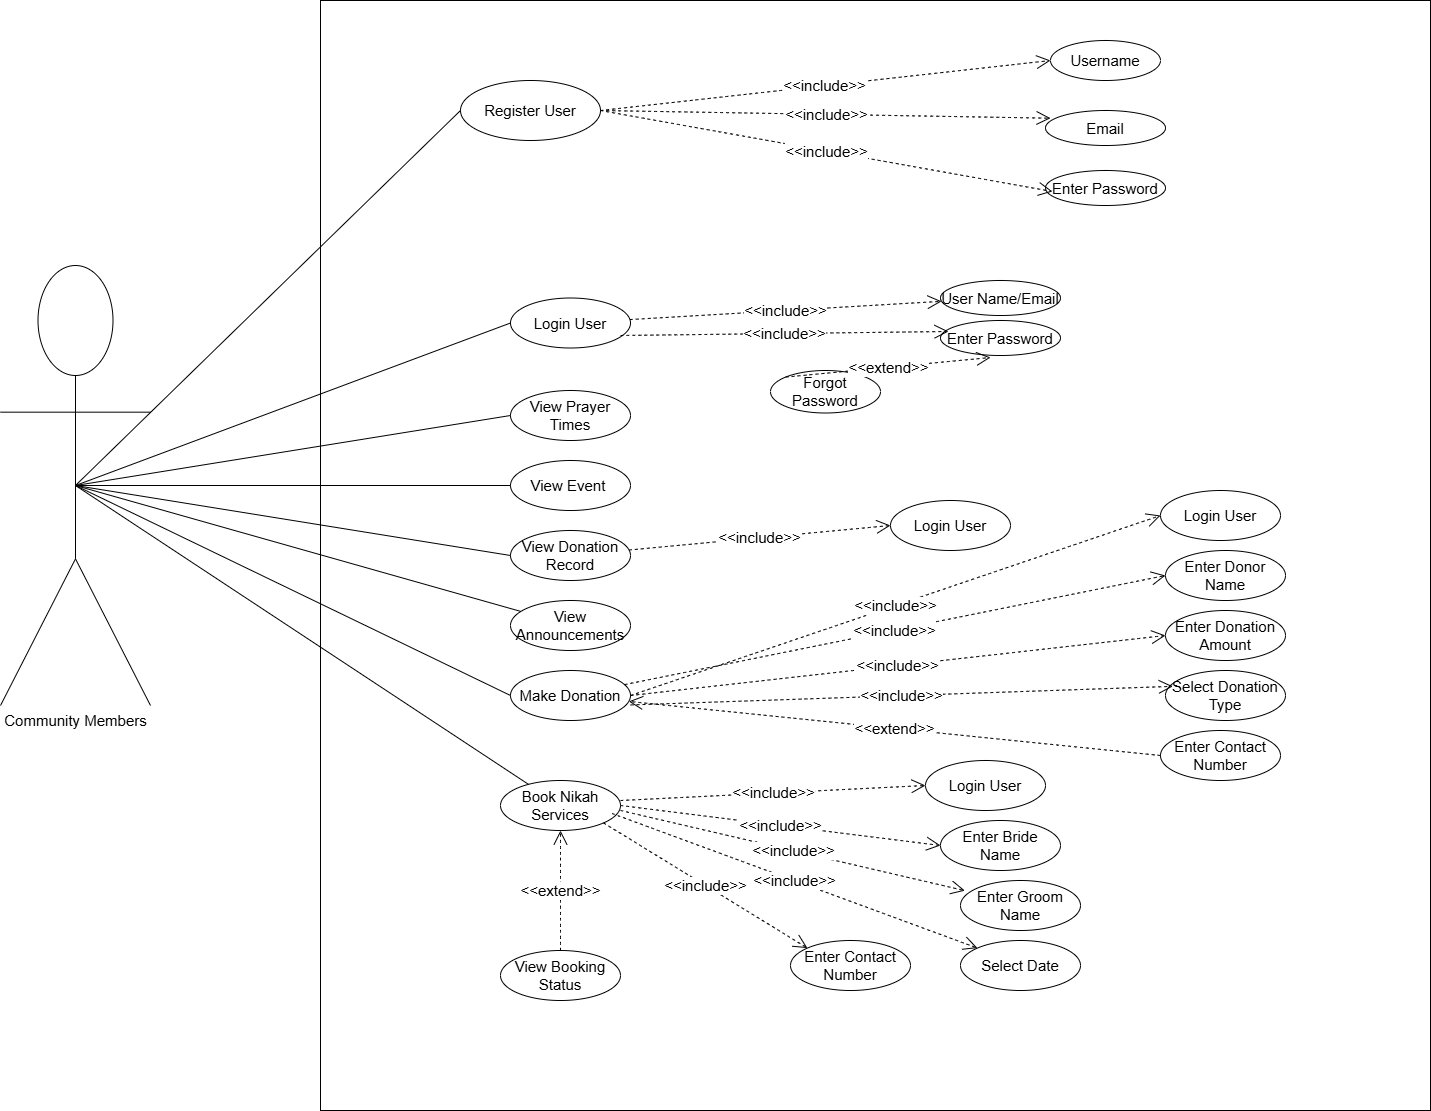

The diagram above was exported from draw.io. Its source (the exported page's mxGraphModel, read from the mxfile embedded in the PNG):
<mxGraphModel dx="1246" dy="1727" grid="1" gridSize="10" guides="1" tooltips="1" connect="1" arrows="1" fold="1" page="1" pageScale="1" pageWidth="850" pageHeight="1100" math="0" shadow="0">
  <root>
    <mxCell id="0" />
    <mxCell id="1" parent="0" />
    <mxCell id="xs0uz8PzsRcV0qo_Jm3Y-1" value="Community Members" style="shape=umlActor;verticalLabelPosition=bottom;verticalAlign=top;html=1;outlineConnect=0;fontSize=15;" parent="1" vertex="1">
      <mxGeometry x="20" y="195" width="150" height="440" as="geometry" />
    </mxCell>
    <mxCell id="xs0uz8PzsRcV0qo_Jm3Y-2" value="" style="whiteSpace=wrap;html=1;aspect=fixed;fontSize=15;" parent="1" vertex="1">
      <mxGeometry x="340" y="-70" width="1110" height="1110" as="geometry" />
    </mxCell>
    <mxCell id="xs0uz8PzsRcV0qo_Jm3Y-3" value="Register User" style="ellipse;whiteSpace=wrap;html=1;fontSize=15;" parent="1" vertex="1">
      <mxGeometry x="480" y="10" width="140" height="60" as="geometry" />
    </mxCell>
    <mxCell id="xs0uz8PzsRcV0qo_Jm3Y-6" value="Login User" style="ellipse;whiteSpace=wrap;html=1;fontSize=15;" parent="1" vertex="1">
      <mxGeometry x="530" y="227.5" width="120" height="50" as="geometry" />
    </mxCell>
    <mxCell id="xs0uz8PzsRcV0qo_Jm3Y-8" value="View Prayer Times" style="ellipse;whiteSpace=wrap;html=1;fontSize=15;" parent="1" vertex="1">
      <mxGeometry x="530" y="320" width="120" height="50" as="geometry" />
    </mxCell>
    <mxCell id="xs0uz8PzsRcV0qo_Jm3Y-10" value="Make Donation" style="ellipse;whiteSpace=wrap;html=1;fontSize=15;" parent="1" vertex="1">
      <mxGeometry x="530" y="600" width="120" height="50" as="geometry" />
    </mxCell>
    <mxCell id="xs0uz8PzsRcV0qo_Jm3Y-12" value="View Donation Record" style="ellipse;whiteSpace=wrap;html=1;fontSize=15;" parent="1" vertex="1">
      <mxGeometry x="530" y="460" width="120" height="50" as="geometry" />
    </mxCell>
    <mxCell id="xs0uz8PzsRcV0qo_Jm3Y-14" value="View Event&amp;nbsp;" style="ellipse;whiteSpace=wrap;html=1;fontSize=15;" parent="1" vertex="1">
      <mxGeometry x="530" y="390" width="120" height="50" as="geometry" />
    </mxCell>
    <mxCell id="xs0uz8PzsRcV0qo_Jm3Y-16" value="View Announcements" style="ellipse;whiteSpace=wrap;html=1;fontSize=15;" parent="1" vertex="1">
      <mxGeometry x="530" y="530" width="120" height="50" as="geometry" />
    </mxCell>
    <mxCell id="xs0uz8PzsRcV0qo_Jm3Y-18" value="Book Nikah Services" style="ellipse;whiteSpace=wrap;html=1;fontSize=15;" parent="1" vertex="1">
      <mxGeometry x="520" y="710" width="120" height="50" as="geometry" />
    </mxCell>
    <mxCell id="xs0uz8PzsRcV0qo_Jm3Y-20" value="" style="endArrow=none;html=1;rounded=0;entryX=0;entryY=0.5;entryDx=0;entryDy=0;exitX=0.5;exitY=0.5;exitDx=0;exitDy=0;exitPerimeter=0;fontSize=15;" parent="1" source="xs0uz8PzsRcV0qo_Jm3Y-1" target="xs0uz8PzsRcV0qo_Jm3Y-3" edge="1">
      <mxGeometry width="50" height="50" relative="1" as="geometry">
        <mxPoint x="400" y="350" as="sourcePoint" />
        <mxPoint x="450" y="300" as="targetPoint" />
      </mxGeometry>
    </mxCell>
    <mxCell id="xs0uz8PzsRcV0qo_Jm3Y-21" value="" style="endArrow=none;html=1;rounded=0;entryX=0;entryY=0.5;entryDx=0;entryDy=0;exitX=0.5;exitY=0.5;exitDx=0;exitDy=0;exitPerimeter=0;fontSize=15;" parent="1" source="xs0uz8PzsRcV0qo_Jm3Y-1" target="xs0uz8PzsRcV0qo_Jm3Y-6" edge="1">
      <mxGeometry width="50" height="50" relative="1" as="geometry">
        <mxPoint x="400" y="350" as="sourcePoint" />
        <mxPoint x="450" y="300" as="targetPoint" />
      </mxGeometry>
    </mxCell>
    <mxCell id="xs0uz8PzsRcV0qo_Jm3Y-22" value="" style="endArrow=none;html=1;rounded=0;entryX=0;entryY=0.5;entryDx=0;entryDy=0;exitX=0.5;exitY=0.5;exitDx=0;exitDy=0;exitPerimeter=0;fontSize=15;" parent="1" source="xs0uz8PzsRcV0qo_Jm3Y-1" target="xs0uz8PzsRcV0qo_Jm3Y-8" edge="1">
      <mxGeometry width="50" height="50" relative="1" as="geometry">
        <mxPoint x="400" y="350" as="sourcePoint" />
        <mxPoint x="450" y="300" as="targetPoint" />
      </mxGeometry>
    </mxCell>
    <mxCell id="xs0uz8PzsRcV0qo_Jm3Y-23" value="" style="endArrow=none;html=1;rounded=0;entryX=0;entryY=0.5;entryDx=0;entryDy=0;exitX=0.5;exitY=0.5;exitDx=0;exitDy=0;exitPerimeter=0;fontSize=15;" parent="1" source="xs0uz8PzsRcV0qo_Jm3Y-1" target="xs0uz8PzsRcV0qo_Jm3Y-10" edge="1">
      <mxGeometry width="50" height="50" relative="1" as="geometry">
        <mxPoint x="400" y="350" as="sourcePoint" />
        <mxPoint x="450" y="300" as="targetPoint" />
      </mxGeometry>
    </mxCell>
    <mxCell id="xs0uz8PzsRcV0qo_Jm3Y-24" value="" style="endArrow=none;html=1;rounded=0;entryX=0;entryY=0.5;entryDx=0;entryDy=0;exitX=0.5;exitY=0.5;exitDx=0;exitDy=0;exitPerimeter=0;fontSize=15;" parent="1" source="xs0uz8PzsRcV0qo_Jm3Y-1" target="xs0uz8PzsRcV0qo_Jm3Y-12" edge="1">
      <mxGeometry width="50" height="50" relative="1" as="geometry">
        <mxPoint x="130" y="340" as="sourcePoint" />
        <mxPoint x="440" y="360" as="targetPoint" />
      </mxGeometry>
    </mxCell>
    <mxCell id="xs0uz8PzsRcV0qo_Jm3Y-25" value="" style="endArrow=none;html=1;rounded=0;entryX=0;entryY=0.5;entryDx=0;entryDy=0;exitX=0.5;exitY=0.5;exitDx=0;exitDy=0;exitPerimeter=0;fontSize=15;" parent="1" target="xs0uz8PzsRcV0qo_Jm3Y-14" edge="1" source="xs0uz8PzsRcV0qo_Jm3Y-1">
      <mxGeometry width="50" height="50" relative="1" as="geometry">
        <mxPoint x="120" y="335" as="sourcePoint" />
        <mxPoint x="400" y="420" as="targetPoint" />
      </mxGeometry>
    </mxCell>
    <mxCell id="xs0uz8PzsRcV0qo_Jm3Y-26" value="" style="endArrow=none;html=1;rounded=0;exitX=0.5;exitY=0.5;exitDx=0;exitDy=0;exitPerimeter=0;fontSize=15;" parent="1" source="xs0uz8PzsRcV0qo_Jm3Y-1" target="xs0uz8PzsRcV0qo_Jm3Y-16" edge="1">
      <mxGeometry width="50" height="50" relative="1" as="geometry">
        <mxPoint x="130" y="340" as="sourcePoint" />
        <mxPoint x="380" y="450" as="targetPoint" />
      </mxGeometry>
    </mxCell>
    <mxCell id="xs0uz8PzsRcV0qo_Jm3Y-27" value="" style="endArrow=none;html=1;rounded=0;exitX=0.5;exitY=0.5;exitDx=0;exitDy=0;exitPerimeter=0;fontSize=15;" parent="1" source="xs0uz8PzsRcV0qo_Jm3Y-1" target="xs0uz8PzsRcV0qo_Jm3Y-18" edge="1">
      <mxGeometry width="50" height="50" relative="1" as="geometry">
        <mxPoint x="310" y="560" as="sourcePoint" />
        <mxPoint x="360" y="510" as="targetPoint" />
      </mxGeometry>
    </mxCell>
    <mxCell id="gT6APXOBRaJfXa58rB23-2" value="Username" style="ellipse;whiteSpace=wrap;html=1;fontSize=15;" parent="1" vertex="1">
      <mxGeometry x="1070" y="-30" width="110" height="40" as="geometry" />
    </mxCell>
    <mxCell id="gT6APXOBRaJfXa58rB23-4" value="&amp;lt;&amp;lt;include&amp;gt;&amp;gt;" style="endArrow=open;endSize=12;dashed=1;html=1;rounded=0;fontSize=15;curved=1;entryX=0;entryY=0.5;entryDx=0;entryDy=0;exitX=1;exitY=0.5;exitDx=0;exitDy=0;" parent="1" source="xs0uz8PzsRcV0qo_Jm3Y-3" target="gT6APXOBRaJfXa58rB23-2" edge="1">
      <mxGeometry width="160" relative="1" as="geometry">
        <mxPoint x="640" y="124.5" as="sourcePoint" />
        <mxPoint x="800" y="124.5" as="targetPoint" />
      </mxGeometry>
    </mxCell>
    <mxCell id="gT6APXOBRaJfXa58rB23-6" value="Email" style="ellipse;whiteSpace=wrap;html=1;fontSize=15;" parent="1" vertex="1">
      <mxGeometry x="1065" y="40" width="120" height="35" as="geometry" />
    </mxCell>
    <mxCell id="gT6APXOBRaJfXa58rB23-9" value="&amp;lt;&amp;lt;include&amp;gt;&amp;gt;" style="endArrow=open;endSize=12;dashed=1;html=1;rounded=0;fontSize=15;curved=1;exitX=1;exitY=0.5;exitDx=0;exitDy=0;entryX=0.042;entryY=0.22;entryDx=0;entryDy=0;entryPerimeter=0;" parent="1" source="xs0uz8PzsRcV0qo_Jm3Y-3" target="gT6APXOBRaJfXa58rB23-6" edge="1">
      <mxGeometry width="160" relative="1" as="geometry">
        <mxPoint x="660" y="170" as="sourcePoint" />
        <mxPoint x="820" y="170" as="targetPoint" />
      </mxGeometry>
    </mxCell>
    <mxCell id="gT6APXOBRaJfXa58rB23-10" value="Enter Password" style="ellipse;whiteSpace=wrap;html=1;fontSize=15;" parent="1" vertex="1">
      <mxGeometry x="1065" y="100" width="120" height="35" as="geometry" />
    </mxCell>
    <mxCell id="gT6APXOBRaJfXa58rB23-12" value="&amp;lt;&amp;lt;include&amp;gt;&amp;gt;" style="endArrow=open;endSize=12;dashed=1;html=1;rounded=0;fontSize=15;curved=1;exitX=1;exitY=0.5;exitDx=0;exitDy=0;entryX=0.058;entryY=0.6;entryDx=0;entryDy=0;entryPerimeter=0;" parent="1" source="xs0uz8PzsRcV0qo_Jm3Y-3" target="gT6APXOBRaJfXa58rB23-10" edge="1">
      <mxGeometry width="160" relative="1" as="geometry">
        <mxPoint x="680" y="170" as="sourcePoint" />
        <mxPoint x="840" y="170" as="targetPoint" />
      </mxGeometry>
    </mxCell>
    <mxCell id="gT6APXOBRaJfXa58rB23-13" value="User Name/Email" style="ellipse;whiteSpace=wrap;html=1;fontSize=15;" parent="1" vertex="1">
      <mxGeometry x="960" y="210" width="120" height="35" as="geometry" />
    </mxCell>
    <mxCell id="gT6APXOBRaJfXa58rB23-15" style="edgeStyle=none;curved=1;rounded=0;orthogonalLoop=1;jettySize=auto;html=1;exitX=0.5;exitY=1;exitDx=0;exitDy=0;fontSize=15;startSize=8;endSize=8;" parent="1" source="xs0uz8PzsRcV0qo_Jm3Y-8" target="xs0uz8PzsRcV0qo_Jm3Y-8" edge="1">
      <mxGeometry relative="1" as="geometry" />
    </mxCell>
    <mxCell id="gT6APXOBRaJfXa58rB23-16" value="&amp;lt;&amp;lt;include&amp;gt;&amp;gt;" style="endArrow=open;endSize=12;dashed=1;html=1;rounded=0;fontSize=15;curved=1;" parent="1" source="xs0uz8PzsRcV0qo_Jm3Y-6" target="gT6APXOBRaJfXa58rB23-13" edge="1">
      <mxGeometry width="160" relative="1" as="geometry">
        <mxPoint x="660" y="195" as="sourcePoint" />
        <mxPoint x="820" y="195" as="targetPoint" />
      </mxGeometry>
    </mxCell>
    <mxCell id="gT6APXOBRaJfXa58rB23-17" value="Enter Password" style="ellipse;whiteSpace=wrap;html=1;fontSize=15;" parent="1" vertex="1">
      <mxGeometry x="960" y="250" width="120" height="35" as="geometry" />
    </mxCell>
    <mxCell id="gT6APXOBRaJfXa58rB23-19" value="&amp;lt;&amp;lt;include&amp;gt;&amp;gt;" style="endArrow=open;endSize=12;dashed=1;html=1;rounded=0;fontSize=15;curved=1;exitX=0.917;exitY=0.75;exitDx=0;exitDy=0;exitPerimeter=0;entryX=0.067;entryY=0.314;entryDx=0;entryDy=0;entryPerimeter=0;" parent="1" source="xs0uz8PzsRcV0qo_Jm3Y-6" target="gT6APXOBRaJfXa58rB23-17" edge="1">
      <mxGeometry width="160" relative="1" as="geometry">
        <mxPoint x="670" y="269" as="sourcePoint" />
        <mxPoint x="830" y="269" as="targetPoint" />
      </mxGeometry>
    </mxCell>
    <mxCell id="gT6APXOBRaJfXa58rB23-20" value="Forgot Password" style="ellipse;whiteSpace=wrap;html=1;fontSize=15;" parent="1" vertex="1">
      <mxGeometry x="790" y="300" width="110" height="42.5" as="geometry" />
    </mxCell>
    <mxCell id="gT6APXOBRaJfXa58rB23-22" value="&amp;lt;&amp;lt;extend&amp;gt;&amp;gt;" style="endArrow=open;endSize=12;dashed=1;html=1;rounded=0;fontSize=15;curved=1;entryX=0.417;entryY=1.057;entryDx=0;entryDy=0;entryPerimeter=0;exitX=0;exitY=0;exitDx=0;exitDy=0;" parent="1" source="gT6APXOBRaJfXa58rB23-20" target="gT6APXOBRaJfXa58rB23-17" edge="1">
      <mxGeometry width="160" relative="1" as="geometry">
        <mxPoint x="810" y="308.25" as="sourcePoint" />
        <mxPoint x="970" y="308.25" as="targetPoint" />
      </mxGeometry>
    </mxCell>
    <mxCell id="gT6APXOBRaJfXa58rB23-29" value="Login User" style="ellipse;whiteSpace=wrap;html=1;fontSize=15;" parent="1" vertex="1">
      <mxGeometry x="910" y="430" width="120" height="50" as="geometry" />
    </mxCell>
    <mxCell id="gT6APXOBRaJfXa58rB23-31" value="&amp;lt;&amp;lt;include&amp;gt;&amp;gt;" style="endArrow=open;endSize=12;dashed=1;html=1;rounded=0;fontSize=15;curved=1;exitX=1;exitY=0.5;exitDx=0;exitDy=0;entryX=0;entryY=0.5;entryDx=0;entryDy=0;" parent="1" source="xs0uz8PzsRcV0qo_Jm3Y-10" target="AOJ8W2Kmfhcu7rw8X-AU-1" edge="1">
      <mxGeometry width="160" relative="1" as="geometry">
        <mxPoint x="660" y="460" as="sourcePoint" />
        <mxPoint x="820" y="460" as="targetPoint" />
      </mxGeometry>
    </mxCell>
    <mxCell id="gT6APXOBRaJfXa58rB23-32" value="&amp;lt;&amp;lt;include&amp;gt;&amp;gt;" style="endArrow=open;endSize=12;dashed=1;html=1;rounded=0;fontSize=15;curved=1;entryX=0;entryY=0.5;entryDx=0;entryDy=0;" parent="1" source="xs0uz8PzsRcV0qo_Jm3Y-12" target="gT6APXOBRaJfXa58rB23-29" edge="1">
      <mxGeometry width="160" relative="1" as="geometry">
        <mxPoint x="680" y="480" as="sourcePoint" />
        <mxPoint x="840" y="480" as="targetPoint" />
      </mxGeometry>
    </mxCell>
    <mxCell id="gT6APXOBRaJfXa58rB23-33" value="&amp;lt;&amp;lt;include&amp;gt;&amp;gt;" style="endArrow=open;endSize=12;dashed=1;html=1;rounded=0;fontSize=15;curved=1;exitX=1;exitY=0.4;exitDx=0;exitDy=0;exitPerimeter=0;entryX=0;entryY=0.5;entryDx=0;entryDy=0;" parent="1" source="xs0uz8PzsRcV0qo_Jm3Y-18" target="AOJ8W2Kmfhcu7rw8X-AU-15" edge="1">
      <mxGeometry width="160" relative="1" as="geometry">
        <mxPoint x="640" y="530" as="sourcePoint" />
        <mxPoint x="810" y="530" as="targetPoint" />
      </mxGeometry>
    </mxCell>
    <mxCell id="AOJ8W2Kmfhcu7rw8X-AU-1" value="Login User" style="ellipse;whiteSpace=wrap;html=1;fontSize=15;" vertex="1" parent="1">
      <mxGeometry x="1180" y="420" width="120" height="50" as="geometry" />
    </mxCell>
    <mxCell id="AOJ8W2Kmfhcu7rw8X-AU-3" value="Enter Donor Name" style="ellipse;whiteSpace=wrap;html=1;fontSize=15;" vertex="1" parent="1">
      <mxGeometry x="1185" y="480" width="120" height="50" as="geometry" />
    </mxCell>
    <mxCell id="AOJ8W2Kmfhcu7rw8X-AU-5" value="&amp;lt;&amp;lt;include&amp;gt;&amp;gt;" style="endArrow=open;endSize=12;dashed=1;html=1;rounded=0;fontSize=15;curved=1;entryX=0;entryY=0.5;entryDx=0;entryDy=0;" edge="1" parent="1" source="xs0uz8PzsRcV0qo_Jm3Y-10" target="AOJ8W2Kmfhcu7rw8X-AU-3">
      <mxGeometry width="160" relative="1" as="geometry">
        <mxPoint x="1070" y="680" as="sourcePoint" />
        <mxPoint x="1430" y="610" as="targetPoint" />
      </mxGeometry>
    </mxCell>
    <mxCell id="AOJ8W2Kmfhcu7rw8X-AU-6" value="Enter Donation Amount" style="ellipse;whiteSpace=wrap;html=1;fontSize=15;" vertex="1" parent="1">
      <mxGeometry x="1185" y="540" width="120" height="50" as="geometry" />
    </mxCell>
    <mxCell id="AOJ8W2Kmfhcu7rw8X-AU-8" value="&amp;lt;&amp;lt;include&amp;gt;&amp;gt;" style="endArrow=open;endSize=12;dashed=1;html=1;rounded=0;fontSize=15;curved=1;entryX=0;entryY=0.5;entryDx=0;entryDy=0;exitX=1;exitY=0.5;exitDx=0;exitDy=0;" edge="1" parent="1" source="xs0uz8PzsRcV0qo_Jm3Y-10" target="AOJ8W2Kmfhcu7rw8X-AU-6">
      <mxGeometry width="160" relative="1" as="geometry">
        <mxPoint x="900" y="669" as="sourcePoint" />
        <mxPoint x="1260" y="660" as="targetPoint" />
      </mxGeometry>
    </mxCell>
    <mxCell id="AOJ8W2Kmfhcu7rw8X-AU-9" value="Select Donation Type" style="ellipse;whiteSpace=wrap;html=1;fontSize=15;" vertex="1" parent="1">
      <mxGeometry x="1185" y="600" width="120" height="50" as="geometry" />
    </mxCell>
    <mxCell id="AOJ8W2Kmfhcu7rw8X-AU-11" value="&amp;lt;&amp;lt;include&amp;gt;&amp;gt;" style="endArrow=open;endSize=12;dashed=1;html=1;rounded=0;fontSize=15;curved=1;entryX=0.061;entryY=0.317;entryDx=0;entryDy=0;exitX=1.001;exitY=0.689;exitDx=0;exitDy=0;exitPerimeter=0;entryPerimeter=0;" edge="1" parent="1" source="xs0uz8PzsRcV0qo_Jm3Y-10" target="AOJ8W2Kmfhcu7rw8X-AU-9">
      <mxGeometry width="160" relative="1" as="geometry">
        <mxPoint x="930" y="700" as="sourcePoint" />
        <mxPoint x="1290" y="750" as="targetPoint" />
      </mxGeometry>
    </mxCell>
    <mxCell id="AOJ8W2Kmfhcu7rw8X-AU-12" value=" Enter Contact Number " style="ellipse;whiteSpace=wrap;html=1;fontSize=15;" vertex="1" parent="1">
      <mxGeometry x="1180" y="660" width="120" height="50" as="geometry" />
    </mxCell>
    <mxCell id="AOJ8W2Kmfhcu7rw8X-AU-14" value="&amp;lt;&amp;lt;extend&amp;gt;&amp;gt;" style="endArrow=open;endSize=12;dashed=1;html=1;rounded=0;fontSize=15;curved=1;exitX=0;exitY=0.5;exitDx=0;exitDy=0;" edge="1" parent="1" source="AOJ8W2Kmfhcu7rw8X-AU-12" target="xs0uz8PzsRcV0qo_Jm3Y-10">
      <mxGeometry width="160" relative="1" as="geometry">
        <mxPoint x="960" y="740" as="sourcePoint" />
        <mxPoint x="800" y="620" as="targetPoint" />
      </mxGeometry>
    </mxCell>
    <mxCell id="AOJ8W2Kmfhcu7rw8X-AU-15" value="Login User" style="ellipse;whiteSpace=wrap;html=1;fontSize=15;" vertex="1" parent="1">
      <mxGeometry x="945" y="690" width="120" height="50" as="geometry" />
    </mxCell>
    <mxCell id="AOJ8W2Kmfhcu7rw8X-AU-18" value=" Enter Bride Name" style="ellipse;whiteSpace=wrap;html=1;fontSize=15;" vertex="1" parent="1">
      <mxGeometry x="960" y="750" width="120" height="50" as="geometry" />
    </mxCell>
    <mxCell id="AOJ8W2Kmfhcu7rw8X-AU-20" value="&amp;lt;&amp;lt;include&amp;gt;&amp;gt;" style="endArrow=open;endSize=12;dashed=1;html=1;rounded=0;fontSize=15;curved=1;exitX=1;exitY=0.5;exitDx=0;exitDy=0;entryX=0;entryY=0.5;entryDx=0;entryDy=0;" edge="1" parent="1" source="xs0uz8PzsRcV0qo_Jm3Y-18" target="AOJ8W2Kmfhcu7rw8X-AU-18">
      <mxGeometry width="160" relative="1" as="geometry">
        <mxPoint x="750" y="785" as="sourcePoint" />
        <mxPoint x="1100" y="780" as="targetPoint" />
      </mxGeometry>
    </mxCell>
    <mxCell id="AOJ8W2Kmfhcu7rw8X-AU-21" value=" Enter Groom Name" style="ellipse;whiteSpace=wrap;html=1;fontSize=15;" vertex="1" parent="1">
      <mxGeometry x="980" y="810" width="120" height="50" as="geometry" />
    </mxCell>
    <mxCell id="AOJ8W2Kmfhcu7rw8X-AU-23" value="&amp;lt;&amp;lt;include&amp;gt;&amp;gt;" style="endArrow=open;endSize=12;dashed=1;html=1;rounded=0;fontSize=15;curved=1;entryX=0.037;entryY=0.203;entryDx=0;entryDy=0;entryPerimeter=0;" edge="1" parent="1" target="AOJ8W2Kmfhcu7rw8X-AU-21">
      <mxGeometry width="160" relative="1" as="geometry">
        <mxPoint x="640" y="740" as="sourcePoint" />
        <mxPoint x="1080" y="860" as="targetPoint" />
      </mxGeometry>
    </mxCell>
    <mxCell id="AOJ8W2Kmfhcu7rw8X-AU-24" value=" Select Date" style="ellipse;whiteSpace=wrap;html=1;fontSize=15;" vertex="1" parent="1">
      <mxGeometry x="980" y="870" width="120" height="50" as="geometry" />
    </mxCell>
    <mxCell id="AOJ8W2Kmfhcu7rw8X-AU-26" value="&amp;lt;&amp;lt;include&amp;gt;&amp;gt;" style="endArrow=open;endSize=12;dashed=1;html=1;rounded=0;fontSize=15;curved=1;entryX=0;entryY=0;entryDx=0;entryDy=0;exitX=0.93;exitY=0.66;exitDx=0;exitDy=0;exitPerimeter=0;" edge="1" parent="1" source="xs0uz8PzsRcV0qo_Jm3Y-18" target="AOJ8W2Kmfhcu7rw8X-AU-24">
      <mxGeometry width="160" relative="1" as="geometry">
        <mxPoint x="630" y="790" as="sourcePoint" />
        <mxPoint x="974" y="870" as="targetPoint" />
      </mxGeometry>
    </mxCell>
    <mxCell id="AOJ8W2Kmfhcu7rw8X-AU-27" value=" Enter Contact Number" style="ellipse;whiteSpace=wrap;html=1;fontSize=15;" vertex="1" parent="1">
      <mxGeometry x="810" y="870" width="120" height="50" as="geometry" />
    </mxCell>
    <mxCell id="AOJ8W2Kmfhcu7rw8X-AU-29" value="&amp;lt;&amp;lt;include&amp;gt;&amp;gt;" style="endArrow=open;endSize=12;dashed=1;html=1;rounded=0;fontSize=15;curved=1;entryX=0;entryY=0;entryDx=0;entryDy=0;exitX=1;exitY=1;exitDx=0;exitDy=0;" edge="1" parent="1" source="xs0uz8PzsRcV0qo_Jm3Y-18" target="AOJ8W2Kmfhcu7rw8X-AU-27">
      <mxGeometry width="160" relative="1" as="geometry">
        <mxPoint x="560" y="770" as="sourcePoint" />
        <mxPoint x="925" y="905" as="targetPoint" />
      </mxGeometry>
    </mxCell>
    <mxCell id="AOJ8W2Kmfhcu7rw8X-AU-30" value=" View Booking Status" style="ellipse;whiteSpace=wrap;html=1;fontSize=15;" vertex="1" parent="1">
      <mxGeometry x="520" y="880" width="120" height="50" as="geometry" />
    </mxCell>
    <mxCell id="AOJ8W2Kmfhcu7rw8X-AU-32" value="&amp;lt;&amp;lt;extend&amp;gt;&amp;gt;" style="endArrow=open;endSize=12;dashed=1;html=1;rounded=0;fontSize=15;curved=1;exitX=0.5;exitY=0;exitDx=0;exitDy=0;entryX=0.5;entryY=1;entryDx=0;entryDy=0;" edge="1" parent="1" source="AOJ8W2Kmfhcu7rw8X-AU-30" target="xs0uz8PzsRcV0qo_Jm3Y-18">
      <mxGeometry width="160" relative="1" as="geometry">
        <mxPoint x="1112" y="864" as="sourcePoint" />
        <mxPoint x="580" y="810" as="targetPoint" />
      </mxGeometry>
    </mxCell>
  </root>
</mxGraphModel>